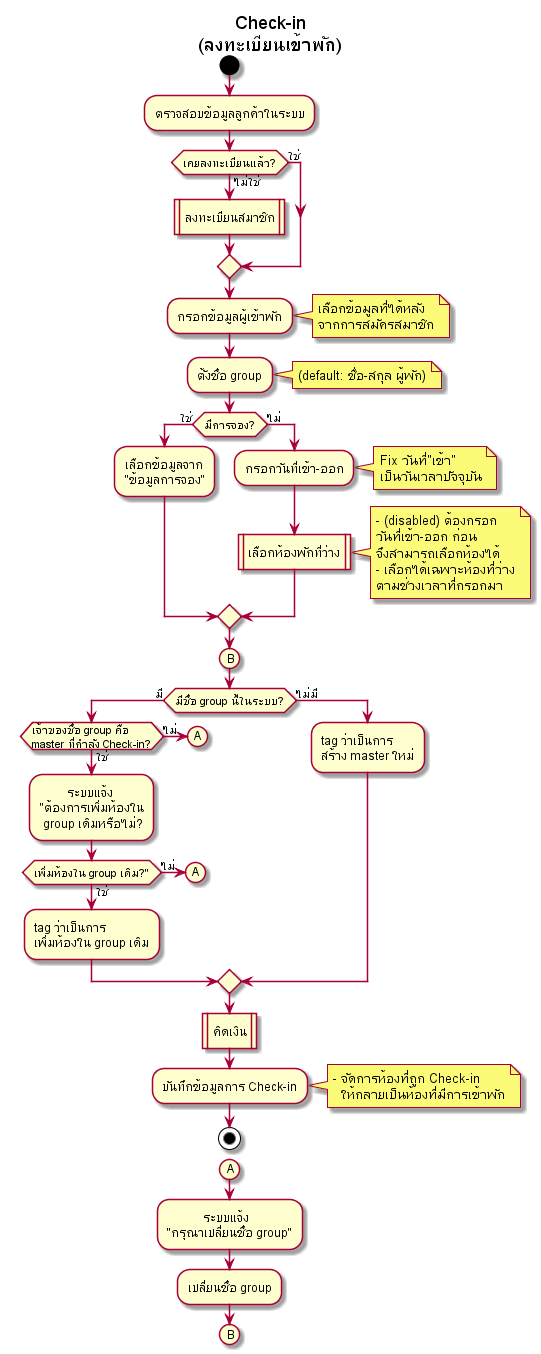

The diagram above was rendered by PlantUML. Its source (embedded in the PNG):
@startuml
title Check-in\n(ลงทะเบียนเข้าพัก)
start

:ตรวจสอบข้อมูลลูกค้าในระบบ;

if (เคยลงทะเบียนแล้ว?) then (ไม่ใช่)
    :ลงทะเบียนสมาชิก|
else (ใช่)
endif

:กรอกข้อมูลผู้เข้าพัก;
note right 
    เลือกข้อมูลที่ได้หลัง
    จากการสมัครสมาชิก
endnote

:ตั้งชื่อ group;
note right: (default: ชื่อ-สกุล ผู้พัก)

if (มีการจอง?) then (ใช่)
    :เลือกข้อมูลจาก\n"ข้อมูลการจอง";
else (ไม่)
    :กรอกวันที่เข้า-ออก;
    note right
        Fix วันที่"เข้า"
        เป็นวันเวลาปัจจุบัน
    endnote

    :เลือกห้องพักที่ว่าง|
    note right
        - (disabled) ต้องกรอก
        วันที่เข้า-ออก ก่อน
        จึงสามารถเลือกห้องได้
        - เลือกได้เฉพาะห้องที่ว่าง
        ตามช่วงเวลาที่กรอกมา
    endnote

endif

(B)
if (มีชื่อ group นี้ในระบบ?) then (มี)
    if (เจ้าของชื่อ group คือ\nmaster ที่กำลัง Check-in?) then (ใช่)
        :         ระบบแจ้ง\n"ต้องการเพิ่มห้องใน\n group เดิมหรือไม่?;
        if (เพิ่มห้องใน group เดิม?") then (ใช่)
        :tag ว่าเป็นการ\nเพิ่มห้องใน group เดิม;
        else (ไม่)
            (A)
            detach
        endif
    else (ไม่)
        (A)
        detach
    endif
else (ไม่มี)
    :tag ว่าเป็นการ\nสร้าง master ใหม่;    
endif

:คิดเงิน|
:บันทึกข้อมูลการ Check-in;
note right
    - จัดการห้องที่ถูก Check-in 
      ให้กลายเป็นห้องที่มีการเข้าพัก
endnote
stop

(A)
:            ระบบแจ้ง\n"กรุณาเปลี่ยนชื่อ group";
:เปลี่ยนชื่อ group;
(B)

@enduml